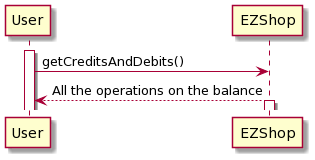

The diagram above was rendered by PlantUML. Its source (embedded in the PNG):
@startuml
activate User
User-> EZShop: getCreditsAndDebits()
EZShop --> User : All the operations on the balance
activate EZShop
@enduml